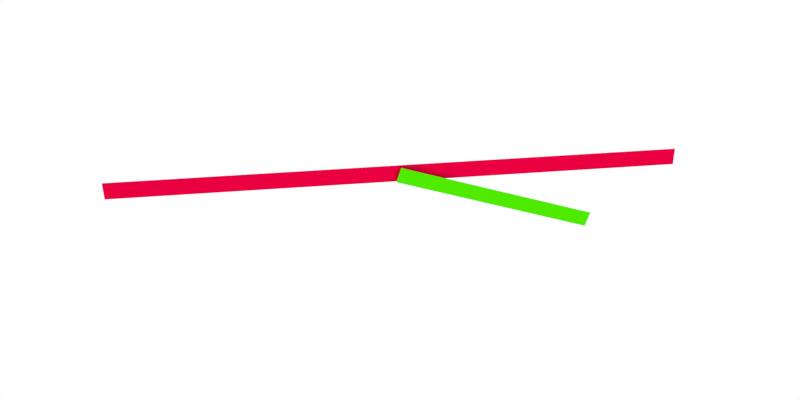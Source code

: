 # Source: animation8.blend  (saved by Blender 2.70.0; exported with 4.5.12 LTS)
import bpy
from mathutils import Matrix  # noqa: F401  (used for matrix-valued properties, if any)

bpy.ops.wm.read_factory_settings(use_empty=True)
scene = bpy.context.scene
scene.name = 'Scene'

# ---- collections
col_collection_1 = bpy.data.collections.new('Collection 1'); scene.collection.children.link(col_collection_1)

# ---- materials (node trees are filled in below, after node groups)
mat_material_001 = bpy.data.materials.new('Material.001')
mat_material_001.alpha_threshold = 0.0
mat_material_001.use_transparent_shadow = False
mat_material_001.diffuse_color = (0.8, 0.0, 0.05038, 1.0)
mat_material_001.roughness = 0.5
mat_material_001.line_color = (0.0, 0.0, 0.0, 1.0)
mat_material_002 = bpy.data.materials.new('Material.002')
mat_material_002.alpha_threshold = 0.0
mat_material_002.use_transparent_shadow = False
mat_material_002.diffuse_color = (0.07566, 0.8, 0.0, 1.0)
mat_material_002.roughness = 0.5
mat_material_002.line_color = (0.0, 0.0, 0.0, 1.0)

# ---- material node trees

# ---- world
world_world = bpy.data.worlds.new('World'); scene.world = world_world
world_world.color = (1.0, 1.0, 1.0)
world_world.use_sun_shadow = False
world_world.sun_shadow_jitter_overblur = 0.0
world_world.cycles.sampling_method = 'MANUAL'
world_world.cycles.sample_map_resolution = 256

# ---- cameras
cam_camera = bpy.data.cameras.new('Camera')
cam_camera.clip_end = 100.0
cam_camera.lens = 35.0
cam_camera.sensor_width = 32.0
cam_camera.sensor_height = 18.0
cam_camera.ortho_scale = 7.314
cam_camera.dof.focus_distance = 0.0
cam_camera.dof.aperture_fstop = 128.0

# ---- lights
light_lamp = bpy.data.lights.new('Lamp', 'POINT')
light_lamp.transmission_factor = 0.0
light_lamp.cutoff_distance = 30.0
light_lamp.energy = 100.0
light_lamp.shadow_buffer_clip_start = 1.001
light_lamp.shadow_soft_size = 0.1
light_lamp.shadow_maximum_resolution = 0.006
light_lamp.use_absolute_resolution = True
light_lamp.cycles.use_multiple_importance_sampling = False

# ---- meshes
me_plane = bpy.data.meshes.new('Plane')
me_plane.from_pydata([(-0.05, -3.551, 0.1072), (-0.05, -3.551, -0.1072), (-0.05, 3.551, 0.1072), (-0.05, 3.551, -0.1072), (-0.05, 0.0, 0.1072), (-0.05, -3.551, 0.0), (-0.05, 0.0, -0.1072), (-0.05, 3.551, 0.0), (-0.05, 0.0, 0.0)], [], [(8, 6, 3, 7), (4, 8, 7, 2), (0, 5, 8, 4), (5, 1, 6, 8)])
me_plane.materials.append(mat_material_001)
me_plane.use_remesh_preserve_volume = False
me_plane.use_remesh_preserve_attributes = False
me_plane.use_mirror_vertex_groups = False
me_plane.update()
me_plane_003 = bpy.data.meshes.new('Plane.003')
me_plane_003.from_pydata([(8.294e-08, 3.725e-05, 0.0994), (-8.294e-08, -3.725e-05, -0.0994), (8.294e-08, 2.591, 0.09842), (-8.294e-08, 2.591, -0.1004), (5.604e-17, 2.591, -0.0009713)], [], [(0, 2, 4, 3, 1)])
me_plane_003.materials.append(mat_material_002)
me_plane_003.use_remesh_preserve_volume = False
me_plane_003.use_remesh_preserve_attributes = False
me_plane_003.use_mirror_vertex_groups = False
me_plane_003.update()

# ---- objects
ob_raddrehung = bpy.data.objects.new('Raddrehung', None)
ob_kuppelstange = bpy.data.objects.new('Kuppelstange', me_plane)
ob_treibstange = bpy.data.objects.new('Treibstange', me_plane_003)
ob_lamp = bpy.data.objects.new('Lamp', light_lamp)
ob_camera = bpy.data.objects.new('Camera', cam_camera)

# ---- transforms, parenting, visibility, modifiers, constraints
ob_raddrehung.location = (0.0, 0.0, 0.0)
ob_raddrehung.empty_image_offset = (0.0, 0.0)
ob_raddrehung.lineart.crease_threshold = 0.0
ob_kuppelstange.parent = ob_raddrehung
ob_kuppelstange.location = (1.1, 0.0, 0.8)
ob_kuppelstange.lineart.crease_threshold = 0.0
_c = ob_kuppelstange.constraints.new('LIMIT_ROTATION'); _c.name = 'Limit Rotation'
_c.use_limit_x = True
_c.use_legacy_behavior = True
ob_treibstange.location = (1.1, 2.464, 0.0)
ob_treibstange.lineart.crease_threshold = 0.0
_c = ob_treibstange.constraints.new('LIMIT_DISTANCE'); _c.name = 'Limit Distance'
_c.active = False
_c.target = ob_kuppelstange
_c.distance = 2.592
_c.limit_mode = 'LIMITDIST_ONSURFACE'
_c.use_transform_limit = True
_c = ob_treibstange.constraints.new('LIMIT_LOCATION'); _c.name = 'Limit Location'
_c.active = False
_c.use_min_z = True
_c.use_max_z = True
_c = ob_treibstange.constraints.new('TRACK_TO'); _c.name = 'Track To'
_c.target = ob_kuppelstange
_c.track_axis = 'TRACK_Y'
_c.up_axis = 'UP_Z'
ob_lamp.location = (4.076, 1.005, 5.904)
ob_lamp.rotation_euler = (0.6503, 0.05522, 1.866)
ob_lamp.lock_rotations_4d = False
ob_lamp.empty_display_type = 'ARROWS'
ob_lamp.color = (0.0, 0.0, 0.0, 0.0)
ob_lamp.lineart.crease_threshold = 0.0
ob_camera.location = (10.82, -1.136, 5.326)
ob_camera.rotation_euler = (1.109, 0.01082, 1.448)
ob_camera.lock_rotations_4d = False
ob_camera.empty_display_type = 'ARROWS'
ob_camera.color = (0.0, 0.0, 0.0, 0.0)
ob_camera.display_type = 'WIRE'
ob_camera.lineart.crease_threshold = 0.0

# ---- collection membership
col_collection_1.objects.link(ob_raddrehung)
col_collection_1.objects.link(ob_kuppelstange)
col_collection_1.objects.link(ob_treibstange)
col_collection_1.objects.link(ob_lamp)
col_collection_1.objects.link(ob_camera)

# ---- scene / render settings (as saved in the file)
scene.camera = ob_camera
scene.frame_start = 0; scene.frame_end = 100; scene.frame_set(0)
scene.render.engine = 'BLENDER_EEVEE_NEXT'
scene.render.resolution_x = 400
scene.render.resolution_y = 200
scene.render.dither_intensity = 0.0
scene.cycles.use_denoising = False
scene.cycles.samples = 10
scene.cycles.sampling_pattern = 'TABULATED_SOBOL'
scene.cycles.light_sampling_threshold = 0.0
scene.cycles.use_adaptive_sampling = False
scene.cycles.use_light_tree = False
scene.cycles.blur_glossy = 0.0
scene.cycles.volume_bounces = 1
scene.cycles.pixel_filter_type = 'GAUSSIAN'
scene.cycles.sample_clamp_indirect = 0.0
scene.view_settings.view_transform = 'Standard'
bpy.context.view_layer.update()
